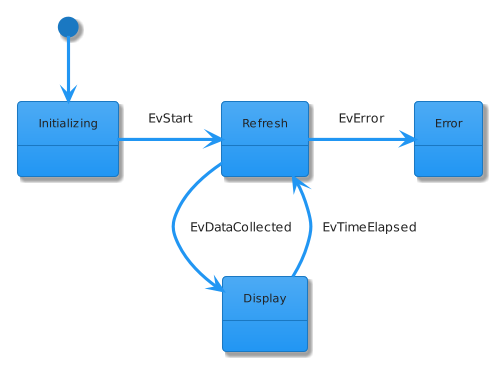

The diagram above was rendered by PlantUML. Its source (embedded in the PNG):
@startuml
!theme materia
[*] --> Initializing
Initializing -> Refresh : EvStart
Refresh -> Error : EvError
Refresh -> Display : EvDataCollected
Display --> Refresh : EvTimeElapsed
@enduml